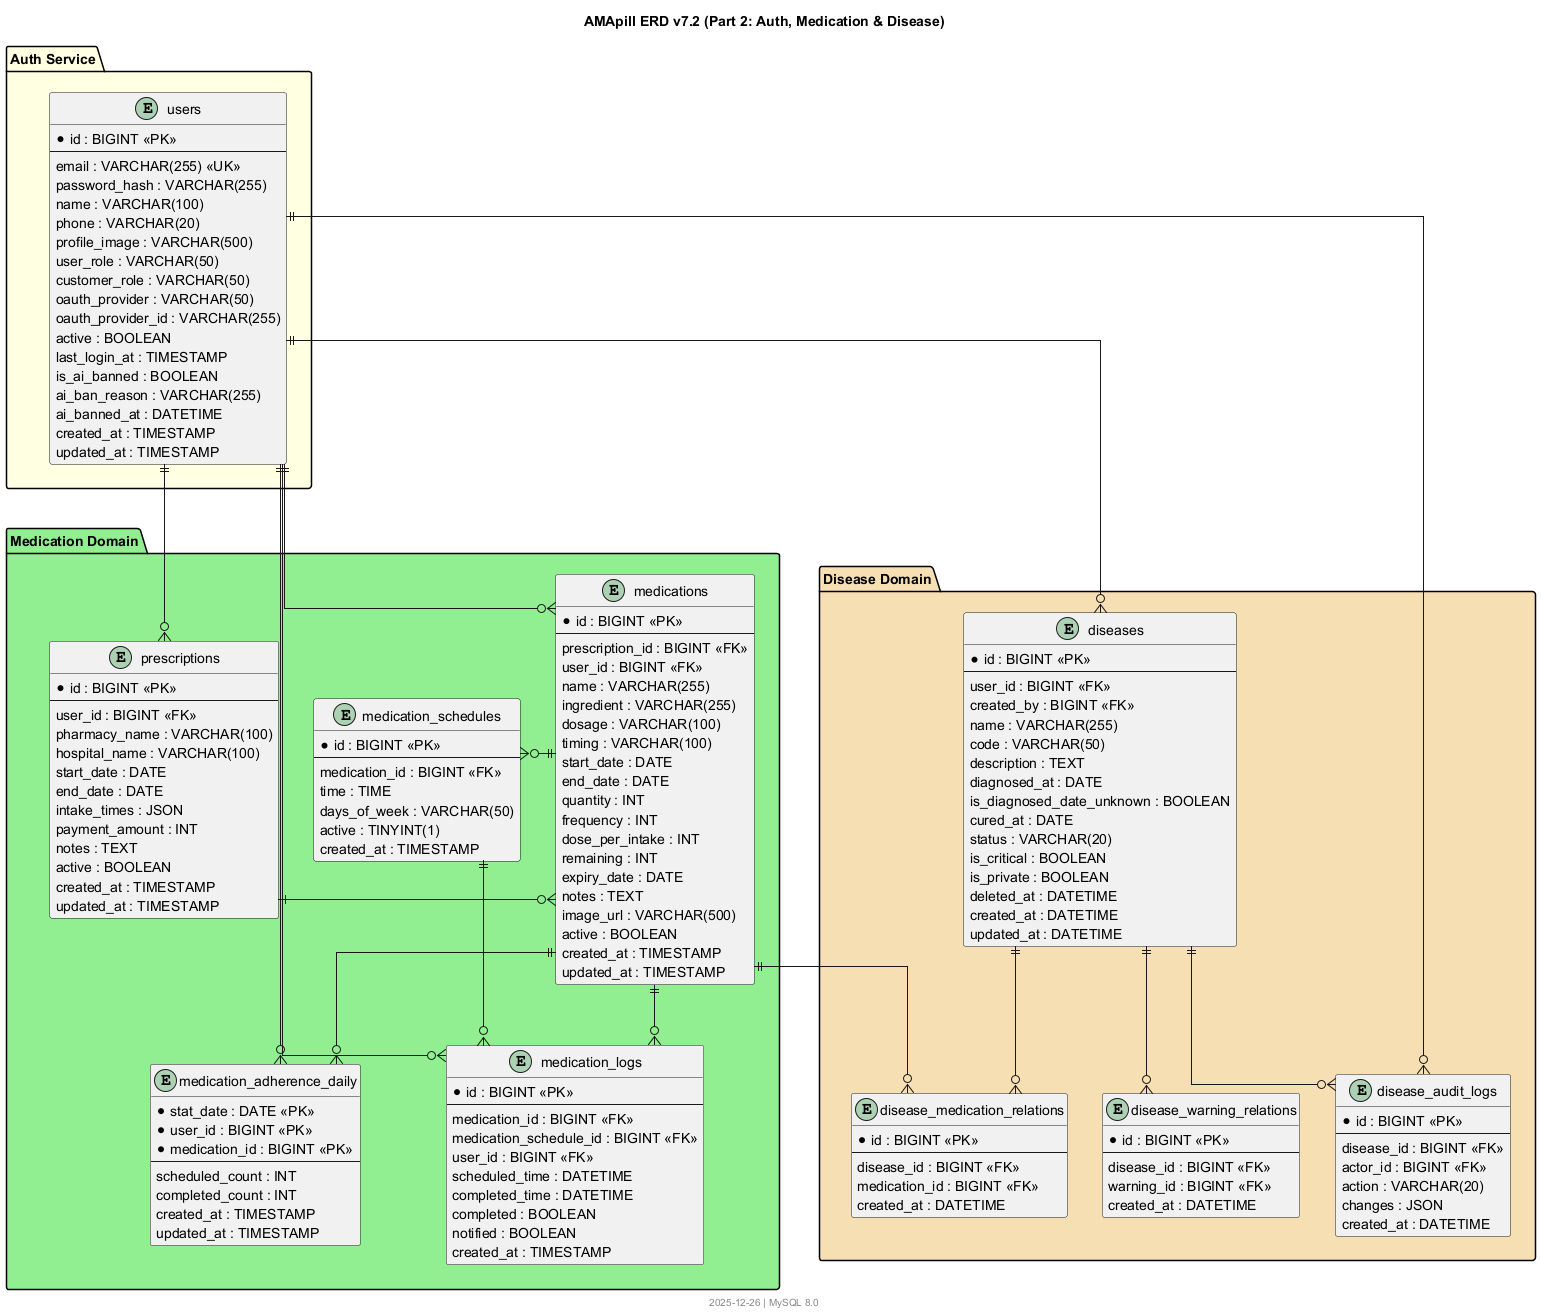

The diagram above was rendered by PlantUML. Its source (embedded in the PNG):
@startuml AMApill_ERD_v7_2_Part2_Medication_Disease

title AMApill ERD v7.2 (Part 2: Auth, Medication & Disease)
footer 2025-12-26 | MySQL 8.0

skinparam linetype ortho
skinparam entity {
    BackgroundColor AliceBlue
    BorderColor DarkSlateGray
    ArrowColor DimGray
}

' Layout Control
' [Auth]
' [Medication] [Disease]


' ==========================================
' AUTH SERVICE
' ==========================================
package "Auth Service" #LightYellow {
    entity users {
        * id : BIGINT <<PK>>
        --
        email : VARCHAR(255) <<UK>>
        password_hash : VARCHAR(255)
        name : VARCHAR(100)
        phone : VARCHAR(20)
        profile_image : VARCHAR(500)
        user_role : VARCHAR(50)
        customer_role : VARCHAR(50)
        oauth_provider : VARCHAR(50)
        oauth_provider_id : VARCHAR(255)
        active : BOOLEAN
        last_login_at : TIMESTAMP
        is_ai_banned : BOOLEAN
        ai_ban_reason : VARCHAR(255)
        ai_banned_at : DATETIME
        created_at : TIMESTAMP
        updated_at : TIMESTAMP
    }
}

' ==========================================
' CORE - Medications
' ==========================================
package "Medication Domain" #LightGreen {
    entity prescriptions {
        * id : BIGINT <<PK>>
        --
        user_id : BIGINT <<FK>>
        pharmacy_name : VARCHAR(100)
        hospital_name : VARCHAR(100)
        start_date : DATE
        end_date : DATE
        intake_times : JSON
        payment_amount : INT
        notes : TEXT
        active : BOOLEAN
        created_at : TIMESTAMP
        updated_at : TIMESTAMP
    }

    entity medications {
        * id : BIGINT <<PK>>
        --
        prescription_id : BIGINT <<FK>>
        user_id : BIGINT <<FK>>
        name : VARCHAR(255)
        ingredient : VARCHAR(255)
        dosage : VARCHAR(100)
        timing : VARCHAR(100)
        start_date : DATE
        end_date : DATE
        quantity : INT
        frequency : INT
        dose_per_intake : INT
        remaining : INT
        expiry_date : DATE
        notes : TEXT
        image_url : VARCHAR(500)
        active : BOOLEAN
        created_at : TIMESTAMP
        updated_at : TIMESTAMP
    }

    entity medication_schedules {
        * id : BIGINT <<PK>>
        --
        medication_id : BIGINT <<FK>>
        time : TIME
        days_of_week : VARCHAR(50)
        active : TINYINT(1)
        created_at : TIMESTAMP
    }

    entity medication_logs {
        * id : BIGINT <<PK>>
        --
        medication_id : BIGINT <<FK>>
        medication_schedule_id : BIGINT <<FK>>
        user_id : BIGINT <<FK>>
        scheduled_time : DATETIME
        completed_time : DATETIME
        completed : BOOLEAN
        notified : BOOLEAN
        created_at : TIMESTAMP
    }

    entity medication_adherence_daily {
        * stat_date : DATE <<PK>>
        * user_id : BIGINT <<PK>>
        * medication_id : BIGINT <<PK>>
        --
        scheduled_count : INT
        completed_count : INT
        created_at : TIMESTAMP
        updated_at : TIMESTAMP
    }

    prescriptions ||--o{ medications
    medications ||--o{ medication_schedules
    medications ||--o{ medication_logs
    medication_schedules ||--o{ medication_logs
    medications ||--o{ medication_adherence_daily

    ' Internal Horizontal Layout
    prescriptions -[hidden]right- medications
    medications -[hidden]right- medication_schedules
    medications -[hidden]down- medication_logs
}

' FORCE LAYOUT: All Horizontal
' Auth -> Med -> Dis
' FORCE LAYOUT: All Horizontal
' Auth -> Med -> Dis (Package Level is safer to create invisible layout structure)
"Auth Service" -[hidden]right- "Medication Domain"
"Medication Domain" -[hidden]right- "Disease Domain"


' ==========================================
' EXTENDED - Disease
' ==========================================
package "Disease Domain" #Wheat {
    entity diseases {
        * id : BIGINT <<PK>>
        --
        user_id : BIGINT <<FK>>
        created_by : BIGINT <<FK>>
        name : VARCHAR(255)
        code : VARCHAR(50)
        description : TEXT
        diagnosed_at : DATE
        is_diagnosed_date_unknown : BOOLEAN
        cured_at : DATE
        status : VARCHAR(20)
        is_critical : BOOLEAN
        is_private : BOOLEAN
        deleted_at : DATETIME
        created_at : DATETIME
        updated_at : DATETIME
    }

    entity disease_audit_logs {
        * id : BIGINT <<PK>>
        --
        disease_id : BIGINT <<FK>>
        actor_id : BIGINT <<FK>>
        action : VARCHAR(20)
        changes : JSON
        created_at : DATETIME
    }

    entity disease_medication_relations {
        * id : BIGINT <<PK>>
        --
        disease_id : BIGINT <<FK>>
        medication_id : BIGINT <<FK>>
        created_at : DATETIME
    }

    entity disease_warning_relations {
        * id : BIGINT <<PK>>
        --
        disease_id : BIGINT <<FK>>
        warning_id : BIGINT <<FK>>
        created_at : DATETIME
    }

    diseases ||--o{ disease_audit_logs
    diseases ||--o{ disease_medication_relations
    diseases ||--o{ disease_warning_relations
    medications ||--o{ disease_medication_relations
}

' ==========================================
' CROSS-DOMAIN RELATIONSHIPS
' ==========================================
users ||--o{ prescriptions
users ||--o{ medications
users ||--o{ medication_logs
users ||--o{ medication_adherence_daily
users ||--o{ diseases
users ||--o{ disease_audit_logs

@enduml